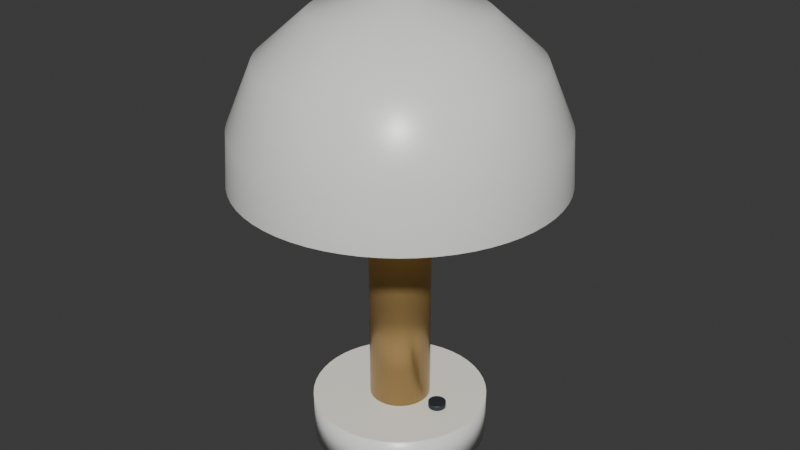 # Source: apartment-lamp-opal.blend  (saved by Blender 5.2.44; exported with 4.5.12 LTS)
import bpy
from mathutils import Matrix  # noqa: F401  (used for matrix-valued properties, if any)

bpy.ops.wm.read_factory_settings(use_empty=True)
scene = bpy.context.scene
scene.name = 'Scene'

# ---- collections
col_collection = bpy.data.collections.new('Collection'); scene.collection.children.link(col_collection)

# ---- materials (node trees are filled in below, after node groups)
mat_porcelain_white = bpy.data.materials.new('porcelain-white')
mat_porcelain_white.diffuse_color = (0.87, 0.88, 0.85, 1.0)
mat_champagne_brass = bpy.data.materials.new('champagne-brass')
mat_champagne_brass.diffuse_color = (0.55, 0.36, 0.14, 1.0)
mat_warm_light = bpy.data.materials.new('warm-light')
mat_warm_light.diffuse_color = (0.98, 0.75, 0.4, 1.0)
mat_graphite_metal = bpy.data.materials.new('graphite-metal')
mat_graphite_metal.diffuse_color = (0.025, 0.034, 0.045, 1.0)

# ---- material node trees
mat_porcelain_white.use_nodes = True; mat_porcelain_white.node_tree.nodes.clear()
_N = mat_porcelain_white.node_tree.nodes; _L = mat_porcelain_white.node_tree.links
n0 = _N.new('ShaderNodeBsdfPrincipled'); n0.name = 'Principled BSDF'; n0.location = (-200, 100)
n0.inputs[0].default_value = (0.87, 0.88, 0.85, 1.0)
n0.inputs[2].default_value = 0.32
n0.inputs[10].default_value = 0.005
n1 = _N.new('ShaderNodeOutputMaterial'); n1.name = 'Material Output'; n1.location = (200, 100)
_L.new(n0.outputs[0], n1.inputs[0])
n1.is_active_output = True
mat_champagne_brass.use_nodes = True; mat_champagne_brass.node_tree.nodes.clear()
_N = mat_champagne_brass.node_tree.nodes; _L = mat_champagne_brass.node_tree.links
n0 = _N.new('ShaderNodeBsdfPrincipled'); n0.name = 'Principled BSDF'; n0.location = (-200, 100)
n0.inputs[0].default_value = (0.55, 0.36, 0.14, 1.0)
n0.inputs[1].default_value = 0.7
n0.inputs[2].default_value = 0.38
n0.inputs[10].default_value = 0.005
n1 = _N.new('ShaderNodeOutputMaterial'); n1.name = 'Material Output'; n1.location = (200, 100)
_L.new(n0.outputs[0], n1.inputs[0])
n1.is_active_output = True
mat_warm_light.use_nodes = True; mat_warm_light.node_tree.nodes.clear()
_N = mat_warm_light.node_tree.nodes; _L = mat_warm_light.node_tree.links
n0 = _N.new('ShaderNodeBsdfPrincipled'); n0.name = 'Principled BSDF'; n0.location = (-200, 100)
n0.inputs[0].default_value = (0.98, 0.75, 0.4, 1.0)
n0.inputs[2].default_value = 0.4
n0.inputs[10].default_value = 0.005
n0.inputs[27].default_value = (0.98, 0.75, 0.4, 1.0)
n0.inputs[28].default_value = 0.7
n1 = _N.new('ShaderNodeOutputMaterial'); n1.name = 'Material Output'; n1.location = (200, 100)
_L.new(n0.outputs[0], n1.inputs[0])
n1.is_active_output = True
mat_graphite_metal.use_nodes = True; mat_graphite_metal.node_tree.nodes.clear()
_N = mat_graphite_metal.node_tree.nodes; _L = mat_graphite_metal.node_tree.links
n0 = _N.new('ShaderNodeBsdfPrincipled'); n0.name = 'Principled BSDF'; n0.location = (-200, 100)
n0.inputs[0].default_value = (0.025, 0.034, 0.045, 1.0)
n0.inputs[1].default_value = 0.3
n0.inputs[2].default_value = 0.55
n0.inputs[10].default_value = 0.005
n1 = _N.new('ShaderNodeOutputMaterial'); n1.name = 'Material Output'; n1.location = (200, 100)
_L.new(n0.outputs[0], n1.inputs[0])
n1.is_active_output = True

# ---- world
world_world = bpy.data.worlds.new('World'); scene.world = world_world
world_world.use_nodes = True; world_world.node_tree.nodes.clear()
_N = world_world.node_tree.nodes; _L = world_world.node_tree.links
n0 = _N.new('ShaderNodeOutputWorld'); n0.name = 'World Output'; n0.location = (200, 100)
n1 = _N.new('ShaderNodeBackground'); n1.name = 'Background'; n1.location = (-200, 100)
n1.inputs[0].default_value = (0.05088, 0.05088, 0.05088, 1.0)
_L.new(n1.outputs[0], n0.inputs[0])
n0.is_active_output = True
world_world.color = (0.05088, 0.05088, 0.05088)
world_world.sun_shadow_jitter_overblur = 0.0

# ---- meshes
me_cone = bpy.data.meshes.new('Cone')
me_cone.from_pydata([(0.0, 0.0495, 0.0), (0.0, 0.0495, 0.02449), (0.006461, 0.04908, 0.0), (0.006461, 0.04908, 0.02449), (0.01281, 0.04781, 0.0), (0.01281, 0.04781, 0.02449), (0.01894, 0.04573, 0.0), (0.01894, 0.04573, 0.02449), (0.02475, 0.04287, 0.0), (0.02475, 0.04287, 0.02449), (0.03013, 0.03927, 0.0), (0.03013, 0.03927, 0.02449), (0.035, 0.035, 0.0), (0.035, 0.035, 0.02449), (0.03927, 0.03013, 0.0), (0.03927, 0.03013, 0.02449), (0.04287, 0.02475, 0.0), (0.04287, 0.02475, 0.02449), (0.04573, 0.01894, 0.0), (0.04573, 0.01894, 0.02449), (0.04781, 0.01281, 0.0), (0.04781, 0.01281, 0.02449), (0.04908, 0.006461, 0.0), (0.04908, 0.006461, 0.02449), (0.0495, 0.0, 0.0), (0.0495, 0.0, 0.02449), (0.04908, -0.006461, 0.0), (0.04908, -0.006461, 0.02449), (0.04781, -0.01281, 0.0), (0.04781, -0.01281, 0.02449), (0.04573, -0.01894, 0.0), (0.04573, -0.01894, 0.02449), (0.04287, -0.02475, 0.0), (0.04287, -0.02475, 0.02449), (0.03927, -0.03013, 0.0), (0.03927, -0.03013, 0.02449), (0.035, -0.035, 0.0), (0.035, -0.035, 0.02449), (0.03013, -0.03927, 0.0), (0.03013, -0.03927, 0.02449), (0.02475, -0.04287, 0.0), (0.02475, -0.04287, 0.02449), (0.01894, -0.04573, 0.0), (0.01894, -0.04573, 0.02449), (0.01281, -0.04781, 0.0), (0.01281, -0.04781, 0.02449), (0.006461, -0.04908, 0.0), (0.006461, -0.04908, 0.02449), (0.0, -0.0495, 0.0), (0.0, -0.0495, 0.02449), (-0.006461, -0.04908, 0.0), (-0.006461, -0.04908, 0.02449), (-0.01281, -0.04781, 0.0), (-0.01281, -0.04781, 0.02449), (-0.01894, -0.04573, 0.0), (-0.01894, -0.04573, 0.02449), (-0.02475, -0.04287, 0.0), (-0.02475, -0.04287, 0.02449), (-0.03013, -0.03927, 0.0), (-0.03013, -0.03927, 0.02449), (-0.035, -0.035, 0.0), (-0.035, -0.035, 0.02449), (-0.03927, -0.03013, 0.0), (-0.03927, -0.03013, 0.02449), (-0.04287, -0.02475, 0.0), (-0.04287, -0.02475, 0.02449), (-0.04573, -0.01894, 0.0), (-0.04573, -0.01894, 0.02449), (-0.04781, -0.01281, 0.0), (-0.04781, -0.01281, 0.02449), (-0.04908, -0.006461, 0.0), (-0.04908, -0.006461, 0.02449), (-0.0495, 0.0, 0.0), (-0.0495, 0.0, 0.02449), (-0.04908, 0.006461, 0.0), (-0.04908, 0.006461, 0.02449), (-0.04781, 0.01281, 0.0), (-0.04781, 0.01281, 0.02449), (-0.04573, 0.01894, 0.0), (-0.04573, 0.01894, 0.02449), (-0.04287, 0.02475, 0.0), (-0.04287, 0.02475, 0.02449), (-0.03927, 0.03013, 0.0), (-0.03927, 0.03013, 0.02449), (-0.035, 0.035, 0.0), (-0.035, 0.035, 0.02449), (-0.03013, 0.03927, 0.0), (-0.03013, 0.03927, 0.02449), (-0.02475, 0.04287, 0.0), (-0.02475, 0.04287, 0.02449), (-0.01894, 0.04573, 0.0), (-0.01894, 0.04573, 0.02449), (-0.01281, 0.04781, 0.0), (-0.01281, 0.04781, 0.02449), (-0.006461, 0.04908, 0.0), (-0.006461, 0.04908, 0.02449)], [], [(0, 1, 3, 2), (2, 3, 5, 4), (4, 5, 7, 6), (6, 7, 9, 8), (8, 9, 11, 10), (10, 11, 13, 12), (12, 13, 15, 14), (14, 15, 17, 16), (16, 17, 19, 18), (18, 19, 21, 20), (20, 21, 23, 22), (22, 23, 25, 24), (24, 25, 27, 26), (26, 27, 29, 28), (28, 29, 31, 30), (30, 31, 33, 32), (32, 33, 35, 34), (34, 35, 37, 36), (36, 37, 39, 38), (38, 39, 41, 40), (40, 41, 43, 42), (42, 43, 45, 44), (44, 45, 47, 46), (46, 47, 49, 48), (48, 49, 51, 50), (50, 51, 53, 52), (52, 53, 55, 54), (54, 55, 57, 56), (56, 57, 59, 58), (58, 59, 61, 60), (60, 61, 63, 62), (62, 63, 65, 64), (64, 65, 67, 66), (66, 67, 69, 68), (68, 69, 71, 70), (70, 71, 73, 72), (72, 73, 75, 74), (74, 75, 77, 76), (76, 77, 79, 78), (78, 79, 81, 80), (80, 81, 83, 82), (82, 83, 85, 84), (84, 85, 87, 86), (86, 87, 89, 88), (88, 89, 91, 90), (90, 91, 93, 92), (3, 1, 95, 93, 91, 89, 87, 85, 83, 81, 79, 77, 75, 73, 71, 69, 67, 65, 63, 61, 59, 57, 55, 53, 51, 49, 47, 45, 43, 41, 39, 37, 35, 33, 31, 29, 27, 25, 23, 21, 19, 17, 15, 13, 11, 9, 7, 5), (92, 93, 95, 94), (94, 95, 1, 0), (0, 2, 4, 6, 8, 10, 12, 14, 16, 18, 20, 22, 24, 26, 28, 30, 32, 34, 36, 38, 40, 42, 44, 46, 48, 50, 52, 54, 56, 58, 60, 62, 64, 66, 68, 70, 72, 74, 76, 78, 80, 82, 84, 86, 88, 90, 92, 94)])
me_cone.polygons.foreach_set('use_smooth', [1, 1, 1, 1, 1, 1, 1, 1, 1, 1, 1, 1, 1, 1, 1, 1, 1, 1, 1, 1, 1, 1, 1, 1, 1, 1, 1, 1, 1, 1, 1, 1, 1, 1, 1, 1, 1, 1, 1, 1, 1, 1, 1, 1, 1, 1, 0, 1, 1, 0])
_uv = me_cone.uv_layers.new(name='UVMap')
_uv.uv.foreach_set('vector', [1.0, 0.5, 1.0, 1.0, 0.9792, 1.0, 0.9792, 0.5, 0.9792, 0.5, 0.9792, 1.0, 0.9583, 1.0, 0.9583, 0.5, 0.9583, 0.5, 0.9583, 1.0, 0.9375, 1.0, 0.9375, 0.5, 0.9375, 0.5, 0.9375, 1.0, 0.9167, 1.0, 0.9167, 0.5, 0.9167, 0.5, 0.9167, 1.0, 0.8958, 1.0, 0.8958, 0.5, 0.8958, 0.5, 0.8958, 1.0, 0.875, 1.0, 0.875, 0.5, 0.875, 0.5, 0.875, 1.0, 0.8542, 1.0, 0.8542, 0.5, 0.8542, 0.5, 0.8542, 1.0, 0.8333, 1.0, 0.8333, 0.5, 0.8333, 0.5, 0.8333, 1.0, 0.8125, 1.0, 0.8125, 0.5, 0.8125, 0.5, 0.8125, 1.0, 0.7917, 1.0, 0.7917, 0.5, 0.7917, 0.5, 0.7917, 1.0, 0.7708, 1.0, 0.7708, 0.5, 0.7708, 0.5, 0.7708, 1.0, 0.75, 1.0, 0.75, 0.5, 0.75, 0.5, 0.75, 1.0, 0.7292, 1.0, 0.7292, 0.5, 0.7292, 0.5, 0.7292, 1.0, 0.7083, 1.0, 0.7083, 0.5, 0.7083, 0.5, 0.7083, 1.0, 0.6875, 1.0, 0.6875, 0.5, 0.6875, 0.5, 0.6875, 1.0, 0.6667, 1.0, 0.6667, 0.5, 0.6667, 0.5, 0.6667, 1.0, 0.6458, 1.0, 0.6458, 0.5, 0.6458, 0.5, 0.6458, 1.0, 0.625, 1.0, 0.625, 0.5, 0.625, 0.5, 0.625, 1.0, 0.6042, 1.0, 0.6042, 0.5, 0.6042, 0.5, 0.6042, 1.0, 0.5833, 1.0, 0.5833, 0.5, 0.5833, 0.5, 0.5833, 1.0, 0.5625, 1.0, 0.5625, 0.5, 0.5625, 0.5, 0.5625, 1.0, 0.5417, 1.0, 0.5417, 0.5, 0.5417, 0.5, 0.5417, 1.0, 0.5208, 1.0, 0.5208, 0.5, 0.5208, 0.5, 0.5208, 1.0, 0.5, 1.0, 0.5, 0.5, 0.5, 0.5, 0.5, 1.0, 0.4792, 1.0, 0.4792, 0.5, 0.4792, 0.5, 0.4792, 1.0, 0.4583, 1.0, 0.4583, 0.5, 0.4583, 0.5, 0.4583, 1.0, 0.4375, 1.0, 0.4375, 0.5, 0.4375, 0.5, 0.4375, 1.0, 0.4167, 1.0, 0.4167, 0.5, 0.4167, 0.5, 0.4167, 1.0, 0.3958, 1.0, 0.3958, 0.5, 0.3958, 0.5, 0.3958, 1.0, 0.375, 1.0, 0.375, 0.5, 0.375, 0.5, 0.375, 1.0, 0.3542, 1.0, 0.3542, 0.5, 0.3542, 0.5, 0.3542, 1.0, 0.3333, 1.0, 0.3333, 0.5, 0.3333, 0.5, 0.3333, 1.0, 0.3125, 1.0, 0.3125, 0.5, 0.3125, 0.5, 0.3125, 1.0, 0.2917, 1.0, 0.2917, 0.5, 0.2917, 0.5, 0.2917, 1.0, 0.2708, 1.0, 0.2708, 0.5, 0.2708, 0.5, 0.2708, 1.0, 0.25, 1.0, 0.25, 0.5, 0.25, 0.5, 0.25, 1.0, 0.2292, 1.0, 0.2292, 0.5, 0.2292, 0.5, 0.2292, 1.0, 0.2083, 1.0, 0.2083, 0.5, 0.2083, 0.5, 0.2083, 1.0, 0.1875, 1.0, 0.1875, 0.5, 0.1875, 0.5, 0.1875, 1.0, 0.1667, 1.0, 0.1667, 0.5, 0.1667, 0.5, 0.1667, 1.0, 0.1458, 1.0, 0.1458, 0.5, 0.1458, 0.5, 0.1458, 1.0, 0.125, 1.0, 0.125, 0.5, 0.125, 0.5, 0.125, 1.0, 0.1042, 1.0, 0.1042, 0.5, 0.1042, 0.5, 0.1042, 1.0, 0.08333, 1.0, 0.08333, 0.5, 0.08333, 0.5, 0.08333, 1.0, 0.0625, 1.0, 0.0625, 0.5, 0.0625, 0.5, 0.0625, 1.0, 0.04167, 1.0, 0.04167, 0.5, 0.2813, 0.4879, 0.25, 0.49, 0.2187, 0.4879, 0.1879, 0.4818, 0.1582, 0.4717, 0.13, 0.4578, 0.1039, 0.4404, 0.08029, 0.4197, 0.0596, 0.3961, 0.04215, 0.37, 0.02827, 0.3418, 0.01818, 0.3121, 0.01205, 0.2813, 0.01, 0.25, 0.01205, 0.2187, 0.01818, 0.1879, 0.02827, 0.1582, 0.04215, 0.13, 0.0596, 0.1039, 0.08029, 0.08029, 0.1039, 0.0596, 0.13, 0.04215, 0.1582, 0.02827, 0.1879, 0.01818, 0.2187, 0.01205, 0.25, 0.01, 0.2813, 0.01205, 0.3121, 0.01818, 0.3418, 0.02827, 0.37, 0.04215, 0.3961, 0.0596, 0.4197, 0.08029, 0.4404, 0.1039, 0.4578, 0.13, 0.4717, 0.1582, 0.4818, 0.1879, 0.4879, 0.2187, 0.49, 0.25, 0.4879, 0.2813, 0.4818, 0.3121, 0.4717, 0.3418, 0.4578, 0.37, 0.4404, 0.3961, 0.4197, 0.4197, 0.3961, 0.4404, 0.37, 0.4578, 0.3418, 0.4717, 0.3121, 0.4818, 0.04167, 0.5, 0.04167, 1.0, 0.02083, 1.0, 0.02083, 0.5, 0.02083, 0.5, 0.02083, 1.0, 3.763e-07, 1.0, 3.763e-07, 0.5, 0.75, 0.49, 0.7813, 0.4879, 0.8121, 0.4818, 0.8418, 0.4717, 0.87, 0.4578, 0.8961, 0.4404, 0.9197, 0.4197, 0.9404, 0.3961, 0.9578, 0.37, 0.9717, 0.3418, 0.9818, 0.3121, 0.9879, 0.2813, 0.99, 0.25, 0.9879, 0.2187, 0.9818, 0.1879, 0.9717, 0.1582, 0.9578, 0.13, 0.9404, 0.1039, 0.9197, 0.08029, 0.8961, 0.0596, 0.87, 0.04215, 0.8418, 0.02827, 0.8121, 0.01818, 0.7813, 0.01205, 0.75, 0.01, 0.7187, 0.01205, 0.6879, 0.01818, 0.6582, 0.02827, 0.63, 0.04215, 0.6039, 0.0596, 0.5803, 0.08029, 0.5596, 0.1039, 0.5422, 0.13, 0.5283, 0.1582, 0.5182, 0.1879, 0.5121, 0.2187, 0.51, 0.25, 0.5121, 0.2813, 0.5182, 0.3121, 0.5283, 0.3418, 0.5422, 0.37, 0.5596, 0.3961, 0.5803, 0.4197, 0.6039, 0.4404, 0.63, 0.4578, 0.6582, 0.4717, 0.6879, 0.4818, 0.7187, 0.4879])
me_cone.materials.append(mat_porcelain_white)
me_cone.update()
me_cone_001 = bpy.data.meshes.new('Cone.001')
me_cone_001.from_pydata([(0.0, 0.0171, 0.01061), (0.0, 0.0171, 0.1751), (0.003336, 0.01677, 0.01061), (0.003336, 0.01677, 0.1751), (0.006544, 0.0158, 0.01061), (0.006544, 0.0158, 0.1751), (0.0095, 0.01422, 0.01061), (0.0095, 0.01422, 0.1751), (0.01209, 0.01209, 0.01061), (0.01209, 0.01209, 0.1751), (0.01422, 0.0095, 0.01061), (0.01422, 0.0095, 0.1751), (0.0158, 0.006544, 0.01061), (0.0158, 0.006544, 0.1751), (0.01677, 0.003336, 0.01061), (0.01677, 0.003336, 0.1751), (0.0171, 0.0, 0.01061), (0.0171, 0.0, 0.1751), (0.01677, -0.003336, 0.01061), (0.01677, -0.003336, 0.1751), (0.0158, -0.006544, 0.01061), (0.0158, -0.006544, 0.1751), (0.01422, -0.0095, 0.01061), (0.01422, -0.0095, 0.1751), (0.01209, -0.01209, 0.01061), (0.01209, -0.01209, 0.1751), (0.0095, -0.01422, 0.01061), (0.0095, -0.01422, 0.1751), (0.006544, -0.0158, 0.01061), (0.006544, -0.0158, 0.1751), (0.003336, -0.01677, 0.01061), (0.003336, -0.01677, 0.1751), (0.0, -0.0171, 0.01061), (0.0, -0.0171, 0.1751), (-0.003336, -0.01677, 0.01061), (-0.003336, -0.01677, 0.1751), (-0.006544, -0.0158, 0.01061), (-0.006544, -0.0158, 0.1751), (-0.0095, -0.01422, 0.01061), (-0.0095, -0.01422, 0.1751), (-0.01209, -0.01209, 0.01061), (-0.01209, -0.01209, 0.1751), (-0.01422, -0.0095, 0.01061), (-0.01422, -0.0095, 0.1751), (-0.0158, -0.006544, 0.01061), (-0.0158, -0.006544, 0.1751), (-0.01677, -0.003336, 0.01061), (-0.01677, -0.003336, 0.1751), (-0.0171, 0.0, 0.01061), (-0.0171, 0.0, 0.1751), (-0.01677, 0.003336, 0.01061), (-0.01677, 0.003336, 0.1751), (-0.0158, 0.006544, 0.01061), (-0.0158, 0.006544, 0.1751), (-0.01422, 0.0095, 0.01061), (-0.01422, 0.0095, 0.1751), (-0.01209, 0.01209, 0.01061), (-0.01209, 0.01209, 0.1751), (-0.0095, 0.01422, 0.01061), (-0.0095, 0.01422, 0.1751), (-0.006544, 0.0158, 0.01061), (-0.006544, 0.0158, 0.1751), (-0.003336, 0.01677, 0.01061), (-0.003336, 0.01677, 0.1751)], [], [(0, 1, 3, 2), (2, 3, 5, 4), (4, 5, 7, 6), (6, 7, 9, 8), (8, 9, 11, 10), (10, 11, 13, 12), (12, 13, 15, 14), (14, 15, 17, 16), (16, 17, 19, 18), (18, 19, 21, 20), (20, 21, 23, 22), (22, 23, 25, 24), (24, 25, 27, 26), (26, 27, 29, 28), (28, 29, 31, 30), (30, 31, 33, 32), (32, 33, 35, 34), (34, 35, 37, 36), (36, 37, 39, 38), (38, 39, 41, 40), (40, 41, 43, 42), (42, 43, 45, 44), (44, 45, 47, 46), (46, 47, 49, 48), (48, 49, 51, 50), (50, 51, 53, 52), (52, 53, 55, 54), (54, 55, 57, 56), (56, 57, 59, 58), (58, 59, 61, 60), (3, 1, 63, 61, 59, 57, 55, 53, 51, 49, 47, 45, 43, 41, 39, 37, 35, 33, 31, 29, 27, 25, 23, 21, 19, 17, 15, 13, 11, 9, 7, 5), (60, 61, 63, 62), (62, 63, 1, 0), (0, 2, 4, 6, 8, 10, 12, 14, 16, 18, 20, 22, 24, 26, 28, 30, 32, 34, 36, 38, 40, 42, 44, 46, 48, 50, 52, 54, 56, 58, 60, 62)])
me_cone_001.polygons.foreach_set('use_smooth', [1, 1, 1, 1, 1, 1, 1, 1, 1, 1, 1, 1, 1, 1, 1, 1, 1, 1, 1, 1, 1, 1, 1, 1, 1, 1, 1, 1, 1, 1, 0, 1, 1, 0])
_uv = me_cone_001.uv_layers.new(name='UVMap')
_uv.uv.foreach_set('vector', [1.0, 0.5, 1.0, 1.0, 0.9688, 1.0, 0.9688, 0.5, 0.9688, 0.5, 0.9688, 1.0, 0.9375, 1.0, 0.9375, 0.5, 0.9375, 0.5, 0.9375, 1.0, 0.9062, 1.0, 0.9062, 0.5, 0.9062, 0.5, 0.9062, 1.0, 0.875, 1.0, 0.875, 0.5, 0.875, 0.5, 0.875, 1.0, 0.8438, 1.0, 0.8438, 0.5, 0.8438, 0.5, 0.8438, 1.0, 0.8125, 1.0, 0.8125, 0.5, 0.8125, 0.5, 0.8125, 1.0, 0.7812, 1.0, 0.7812, 0.5, 0.7812, 0.5, 0.7812, 1.0, 0.75, 1.0, 0.75, 0.5, 0.75, 0.5, 0.75, 1.0, 0.7188, 1.0, 0.7188, 0.5, 0.7188, 0.5, 0.7188, 1.0, 0.6875, 1.0, 0.6875, 0.5, 0.6875, 0.5, 0.6875, 1.0, 0.6562, 1.0, 0.6562, 0.5, 0.6562, 0.5, 0.6562, 1.0, 0.625, 1.0, 0.625, 0.5, 0.625, 0.5, 0.625, 1.0, 0.5938, 1.0, 0.5938, 0.5, 0.5938, 0.5, 0.5938, 1.0, 0.5625, 1.0, 0.5625, 0.5, 0.5625, 0.5, 0.5625, 1.0, 0.5312, 1.0, 0.5312, 0.5, 0.5312, 0.5, 0.5312, 1.0, 0.5, 1.0, 0.5, 0.5, 0.5, 0.5, 0.5, 1.0, 0.4688, 1.0, 0.4688, 0.5, 0.4688, 0.5, 0.4688, 1.0, 0.4375, 1.0, 0.4375, 0.5, 0.4375, 0.5, 0.4375, 1.0, 0.4062, 1.0, 0.4062, 0.5, 0.4062, 0.5, 0.4062, 1.0, 0.375, 1.0, 0.375, 0.5, 0.375, 0.5, 0.375, 1.0, 0.3438, 1.0, 0.3438, 0.5, 0.3438, 0.5, 0.3438, 1.0, 0.3125, 1.0, 0.3125, 0.5, 0.3125, 0.5, 0.3125, 1.0, 0.2812, 1.0, 0.2812, 0.5, 0.2812, 0.5, 0.2812, 1.0, 0.25, 1.0, 0.25, 0.5, 0.25, 0.5, 0.25, 1.0, 0.2188, 1.0, 0.2188, 0.5, 0.2188, 0.5, 0.2188, 1.0, 0.1875, 1.0, 0.1875, 0.5, 0.1875, 0.5, 0.1875, 1.0, 0.1562, 1.0, 0.1562, 0.5, 0.1562, 0.5, 0.1562, 1.0, 0.125, 1.0, 0.125, 0.5, 0.125, 0.5, 0.125, 1.0, 0.09375, 1.0, 0.09375, 0.5, 0.09375, 0.5, 0.09375, 1.0, 0.0625, 1.0, 0.0625, 0.5, 0.2968, 0.4854, 0.25, 0.49, 0.2032, 0.4854, 0.1582, 0.4717, 0.1167, 0.4496, 0.08029, 0.4197, 0.05045, 0.3833, 0.02827, 0.3418, 0.01461, 0.2968, 0.01, 0.25, 0.01461, 0.2032, 0.02827, 0.1582, 0.05045, 0.1167, 0.08029, 0.08029, 0.1167, 0.05045, 0.1582, 0.02827, 0.2032, 0.01461, 0.25, 0.01, 0.2968, 0.01461, 0.3418, 0.02827, 0.3833, 0.05045, 0.4197, 0.08029, 0.4496, 0.1167, 0.4717, 0.1582, 0.4854, 0.2032, 0.49, 0.25, 0.4854, 0.2968, 0.4717, 0.3418, 0.4496, 0.3833, 0.4197, 0.4197, 0.3833, 0.4496, 0.3418, 0.4717, 0.0625, 0.5, 0.0625, 1.0, 0.03125, 1.0, 0.03125, 0.5, 0.03125, 0.5, 0.03125, 1.0, 0.0, 1.0, 0.0, 0.5, 0.75, 0.49, 0.7968, 0.4854, 0.8418, 0.4717, 0.8833, 0.4496, 0.9197, 0.4197, 0.9496, 0.3833, 0.9717, 0.3418, 0.9854, 0.2968, 0.99, 0.25, 0.9854, 0.2032, 0.9717, 0.1582, 0.9496, 0.1167, 0.9197, 0.08029, 0.8833, 0.05045, 0.8418, 0.02827, 0.7968, 0.01461, 0.75, 0.01, 0.7032, 0.01461, 0.6582, 0.02827, 0.6167, 0.05045, 0.5803, 0.08029, 0.5504, 0.1167, 0.5283, 0.1582, 0.5146, 0.2032, 0.51, 0.25, 0.5146, 0.2968, 0.5283, 0.3418, 0.5504, 0.3833, 0.5803, 0.4197, 0.6167, 0.4496, 0.6582, 0.4717, 0.7032, 0.4854])
me_cone_001.materials.append(mat_champagne_brass)
me_cone_001.update()
me_opal_glass_dome = bpy.data.meshes.new('opal glass dome')
me_opal_glass_dome.from_pydata([(0.09, 0.0, 0.1592), (0.08957, 0.008822, 0.1592), (0.08827, 0.01756, 0.1592), (0.08612, 0.02613, 0.1592), (0.08315, 0.03444, 0.1592), (0.07937, 0.04243, 0.1592), (0.07483, 0.05, 0.1592), (0.06957, 0.0571, 0.1592), (0.06364, 0.06364, 0.1592), (0.0571, 0.06957, 0.1592), (0.05, 0.07483, 0.1592), (0.04243, 0.07937, 0.1592), (0.03444, 0.08315, 0.1592), (0.02613, 0.08612, 0.1592), (0.01756, 0.08827, 0.1592), (0.008822, 0.08957, 0.1592), (5.511e-18, 0.09, 0.1592), (-0.008822, 0.08957, 0.1592), (-0.01756, 0.08827, 0.1592), (-0.02613, 0.08612, 0.1592), (-0.03444, 0.08315, 0.1592), (-0.04243, 0.07937, 0.1592), (-0.05, 0.07483, 0.1592), (-0.0571, 0.06957, 0.1592), (-0.06364, 0.06364, 0.1592), (-0.06957, 0.0571, 0.1592), (-0.07483, 0.05, 0.1592), (-0.07937, 0.04243, 0.1592), (-0.08315, 0.03444, 0.1592), (-0.08612, 0.02613, 0.1592), (-0.08827, 0.01756, 0.1592), (-0.08957, 0.008822, 0.1592), (-0.09, 1.102e-17, 0.1592), (-0.08957, -0.008822, 0.1592), (-0.08827, -0.01756, 0.1592), (-0.08612, -0.02613, 0.1592), (-0.08315, -0.03444, 0.1592), (-0.07937, -0.04243, 0.1592), (-0.07483, -0.05, 0.1592), (-0.06957, -0.0571, 0.1592), (-0.06364, -0.06364, 0.1592), (-0.0571, -0.06957, 0.1592), (-0.05, -0.07483, 0.1592), (-0.04243, -0.07937, 0.1592), (-0.03444, -0.08315, 0.1592), (-0.02613, -0.08612, 0.1592), (-0.01756, -0.08827, 0.1592), (-0.008822, -0.08957, 0.1592), (-1.653e-17, -0.09, 0.1592), (0.008822, -0.08957, 0.1592), (0.01756, -0.08827, 0.1592), (0.02613, -0.08612, 0.1592), (0.03444, -0.08315, 0.1592), (0.04243, -0.07937, 0.1592), (0.05, -0.07483, 0.1592), (0.0571, -0.06957, 0.1592), (0.06364, -0.06364, 0.1592), (0.06957, -0.0571, 0.1592), (0.07483, -0.05, 0.1592), (0.07937, -0.04243, 0.1592), (0.08315, -0.03444, 0.1592), (0.08612, -0.02613, 0.1592), (0.08827, -0.01756, 0.1592), (0.08957, -0.008822, 0.1592), (0.0882, 0.0, 0.1884), (0.08778, 0.008645, 0.1884), (0.08651, 0.01721, 0.1884), (0.0844, 0.0256, 0.1884), (0.08149, 0.03375, 0.1884), (0.07779, 0.04158, 0.1884), (0.07334, 0.049, 0.1884), (0.06818, 0.05595, 0.1884), (0.06237, 0.06237, 0.1884), (0.05595, 0.06818, 0.1884), (0.049, 0.07334, 0.1884), (0.04158, 0.07779, 0.1884), (0.03375, 0.08149, 0.1884), (0.0256, 0.0844, 0.1884), (0.01721, 0.08651, 0.1884), (0.008645, 0.08778, 0.1884), (5.401e-18, 0.0882, 0.1884), (-0.008645, 0.08778, 0.1884), (-0.01721, 0.08651, 0.1884), (-0.0256, 0.0844, 0.1884), (-0.03375, 0.08149, 0.1884), (-0.04158, 0.07779, 0.1884), (-0.049, 0.07334, 0.1884), (-0.05595, 0.06818, 0.1884), (-0.06237, 0.06237, 0.1884), (-0.06818, 0.05595, 0.1884), (-0.07334, 0.049, 0.1884), (-0.07779, 0.04158, 0.1884), (-0.08149, 0.03375, 0.1884), (-0.0844, 0.0256, 0.1884), (-0.08651, 0.01721, 0.1884), (-0.08778, 0.008645, 0.1884), (-0.0882, 1.08e-17, 0.1884), (-0.08778, -0.008645, 0.1884), (-0.08651, -0.01721, 0.1884), (-0.0844, -0.0256, 0.1884), (-0.08149, -0.03375, 0.1884), (-0.07779, -0.04158, 0.1884), (-0.07334, -0.049, 0.1884), (-0.06818, -0.05595, 0.1884), (-0.06237, -0.06237, 0.1884), (-0.05595, -0.06818, 0.1884), (-0.049, -0.07334, 0.1884), (-0.04158, -0.07779, 0.1884), (-0.03375, -0.08149, 0.1884), (-0.0256, -0.0844, 0.1884), (-0.01721, -0.08651, 0.1884), (-0.008645, -0.08778, 0.1884), (-1.62e-17, -0.0882, 0.1884), (0.008645, -0.08778, 0.1884), (0.01721, -0.08651, 0.1884), (0.0256, -0.0844, 0.1884), (0.03375, -0.08149, 0.1884), (0.04158, -0.07779, 0.1884), (0.049, -0.07334, 0.1884), (0.05595, -0.06818, 0.1884), (0.06237, -0.06237, 0.1884), (0.06818, -0.05595, 0.1884), (0.07334, -0.049, 0.1884), (0.07779, -0.04158, 0.1884), (0.08149, -0.03375, 0.1884), (0.0844, -0.0256, 0.1884), (0.08651, -0.01721, 0.1884), (0.08778, -0.008645, 0.1884), (0.0738, 0.0, 0.2229), (0.07344, 0.007234, 0.2229), (0.07238, 0.0144, 0.2229), (0.07062, 0.02142, 0.2229), (0.06818, 0.02824, 0.2229), (0.06509, 0.03479, 0.2229), (0.06136, 0.041, 0.2229), (0.05705, 0.04682, 0.2229), (0.05218, 0.05218, 0.2229), (0.04682, 0.05705, 0.2229), (0.041, 0.06136, 0.2229), (0.03479, 0.06509, 0.2229), (0.02824, 0.06818, 0.2229), (0.02142, 0.07062, 0.2229), (0.0144, 0.07238, 0.2229), (0.007234, 0.07344, 0.2229), (4.519e-18, 0.0738, 0.2229), (-0.007234, 0.07344, 0.2229), (-0.0144, 0.07238, 0.2229), (-0.02142, 0.07062, 0.2229), (-0.02824, 0.06818, 0.2229), (-0.03479, 0.06509, 0.2229), (-0.041, 0.06136, 0.2229), (-0.04682, 0.05705, 0.2229), (-0.05218, 0.05218, 0.2229), (-0.05705, 0.04682, 0.2229), (-0.06136, 0.041, 0.2229), (-0.06509, 0.03479, 0.2229), (-0.06818, 0.02824, 0.2229), (-0.07062, 0.02142, 0.2229), (-0.07238, 0.0144, 0.2229), (-0.07344, 0.007234, 0.2229), (-0.0738, 9.038e-18, 0.2229), (-0.07344, -0.007234, 0.2229), (-0.07238, -0.0144, 0.2229), (-0.07062, -0.02142, 0.2229), (-0.06818, -0.02824, 0.2229), (-0.06509, -0.03479, 0.2229), (-0.06136, -0.041, 0.2229), (-0.05705, -0.04682, 0.2229), (-0.05218, -0.05218, 0.2229), (-0.04682, -0.05705, 0.2229), (-0.041, -0.06136, 0.2229), (-0.03479, -0.06509, 0.2229), (-0.02824, -0.06818, 0.2229), (-0.02142, -0.07062, 0.2229), (-0.0144, -0.07238, 0.2229), (-0.007234, -0.07344, 0.2229), (-1.356e-17, -0.0738, 0.2229), (0.007234, -0.07344, 0.2229), (0.0144, -0.07238, 0.2229), (0.02142, -0.07062, 0.2229), (0.02824, -0.06818, 0.2229), (0.03479, -0.06509, 0.2229), (0.041, -0.06136, 0.2229), (0.04682, -0.05705, 0.2229), (0.05218, -0.05218, 0.2229), (0.05705, -0.04682, 0.2229), (0.06136, -0.041, 0.2229), (0.06509, -0.03479, 0.2229), (0.06818, -0.02824, 0.2229), (0.07062, -0.02142, 0.2229), (0.07238, -0.0144, 0.2229), (0.07344, -0.007234, 0.2229), (0.0468, 0.0, 0.2467), (0.04657, 0.004587, 0.2467), (0.0459, 0.00913, 0.2467), (0.04478, 0.01359, 0.2467), (0.04324, 0.01791, 0.2467), (0.04127, 0.02206, 0.2467), (0.03891, 0.026, 0.2467), (0.03618, 0.02969, 0.2467), (0.03309, 0.03309, 0.2467), (0.02969, 0.03618, 0.2467), (0.026, 0.03891, 0.2467), (0.02206, 0.04127, 0.2467), (0.01791, 0.04324, 0.2467), (0.01359, 0.04478, 0.2467), (0.00913, 0.0459, 0.2467), (0.004587, 0.04657, 0.2467), (2.866e-18, 0.0468, 0.2467), (-0.004587, 0.04657, 0.2467), (-0.00913, 0.0459, 0.2467), (-0.01359, 0.04478, 0.2467), (-0.01791, 0.04324, 0.2467), (-0.02206, 0.04127, 0.2467), (-0.026, 0.03891, 0.2467), (-0.02969, 0.03618, 0.2467), (-0.03309, 0.03309, 0.2467), (-0.03618, 0.02969, 0.2467), (-0.03891, 0.026, 0.2467), (-0.04127, 0.02206, 0.2467), (-0.04324, 0.01791, 0.2467), (-0.04478, 0.01359, 0.2467), (-0.0459, 0.00913, 0.2467), (-0.04657, 0.004587, 0.2467), (-0.0468, 5.731e-18, 0.2467), (-0.04657, -0.004587, 0.2467), (-0.0459, -0.00913, 0.2467), (-0.04478, -0.01359, 0.2467), (-0.04324, -0.01791, 0.2467), (-0.04127, -0.02206, 0.2467), (-0.03891, -0.026, 0.2467), (-0.03618, -0.02969, 0.2467), (-0.03309, -0.03309, 0.2467), (-0.02969, -0.03618, 0.2467), (-0.026, -0.03891, 0.2467), (-0.02206, -0.04127, 0.2467), (-0.01791, -0.04324, 0.2467), (-0.01359, -0.04478, 0.2467), (-0.00913, -0.0459, 0.2467), (-0.004587, -0.04657, 0.2467), (-8.597e-18, -0.0468, 0.2467), (0.004587, -0.04657, 0.2467), (0.00913, -0.0459, 0.2467), (0.01359, -0.04478, 0.2467), (0.01791, -0.04324, 0.2467), (0.02206, -0.04127, 0.2467), (0.026, -0.03891, 0.2467), (0.02969, -0.03618, 0.2467), (0.03309, -0.03309, 0.2467), (0.03618, -0.02969, 0.2467), (0.03891, -0.026, 0.2467), (0.04127, -0.02206, 0.2467), (0.04324, -0.01791, 0.2467), (0.04478, -0.01359, 0.2467), (0.0459, -0.00913, 0.2467), (0.04657, -0.004587, 0.2467), (0.0108, 0.0, 0.2573), (0.01075, 0.001059, 0.2573), (0.01059, 0.002107, 0.2573), (0.01033, 0.003135, 0.2573), (0.009978, 0.004133, 0.2573), (0.009525, 0.005091, 0.2573), (0.00898, 0.006, 0.2573), (0.008349, 0.006851, 0.2573), (0.007637, 0.007637, 0.2573), (0.006851, 0.008349, 0.2573), (0.006, 0.00898, 0.2573), (0.005091, 0.009525, 0.2573), (0.004133, 0.009978, 0.2573), (0.003135, 0.01033, 0.2573), (0.002107, 0.01059, 0.2573), (0.001059, 0.01075, 0.2573), (6.613e-19, 0.0108, 0.2573), (-0.001059, 0.01075, 0.2573), (-0.002107, 0.01059, 0.2573), (-0.003135, 0.01033, 0.2573), (-0.004133, 0.009978, 0.2573), (-0.005091, 0.009525, 0.2573), (-0.006, 0.00898, 0.2573), (-0.006851, 0.008349, 0.2573), (-0.007637, 0.007637, 0.2573), (-0.008349, 0.006851, 0.2573), (-0.00898, 0.006, 0.2573), (-0.009525, 0.005091, 0.2573), (-0.009978, 0.004133, 0.2573), (-0.01033, 0.003135, 0.2573), (-0.01059, 0.002107, 0.2573), (-0.01075, 0.001059, 0.2573), (-0.0108, 1.323e-18, 0.2573), (-0.01075, -0.001059, 0.2573), (-0.01059, -0.002107, 0.2573), (-0.01033, -0.003135, 0.2573), (-0.009978, -0.004133, 0.2573), (-0.009525, -0.005091, 0.2573), (-0.00898, -0.006, 0.2573), (-0.008349, -0.006851, 0.2573), (-0.007637, -0.007637, 0.2573), (-0.006851, -0.008349, 0.2573), (-0.006, -0.00898, 0.2573), (-0.005091, -0.009525, 0.2573), (-0.004133, -0.009978, 0.2573), (-0.003135, -0.01033, 0.2573), (-0.002107, -0.01059, 0.2573), (-0.001059, -0.01075, 0.2573), (-1.984e-18, -0.0108, 0.2573), (0.001059, -0.01075, 0.2573), (0.002107, -0.01059, 0.2573), (0.003135, -0.01033, 0.2573), (0.004133, -0.009978, 0.2573), (0.005091, -0.009525, 0.2573), (0.006, -0.00898, 0.2573), (0.006851, -0.008349, 0.2573), (0.007637, -0.007637, 0.2573), (0.008349, -0.006851, 0.2573), (0.00898, -0.006, 0.2573), (0.009525, -0.005091, 0.2573), (0.009978, -0.004133, 0.2573), (0.01033, -0.003135, 0.2573), (0.01059, -0.002107, 0.2573), (0.01075, -0.001059, 0.2573), (0.0, 0.0, 0.26), (0.0, 0.0, 0.26), (0.0, 0.0, 0.26), (0.0, 0.0, 0.26), (0.0, 0.0, 0.26), (0.0, 0.0, 0.26), (0.0, 0.0, 0.26), (0.0, 0.0, 0.26), (0.0, 0.0, 0.26), (0.0, 0.0, 0.26), (0.0, 0.0, 0.26), (0.0, 0.0, 0.26), (0.0, 0.0, 0.26), (0.0, 0.0, 0.26), (0.0, 0.0, 0.26), (0.0, 0.0, 0.26), (0.0, 0.0, 0.26), (0.0, 0.0, 0.26), (0.0, 0.0, 0.26), (0.0, 0.0, 0.26), (0.0, 0.0, 0.26), (0.0, 0.0, 0.26), (0.0, 0.0, 0.26), (0.0, 0.0, 0.26), (0.0, 0.0, 0.26), (0.0, 0.0, 0.26), (0.0, 0.0, 0.26), (0.0, 0.0, 0.26), (0.0, 0.0, 0.26), (0.0, 0.0, 0.26), (0.0, 0.0, 0.26), (0.0, 0.0, 0.26), (0.0, 0.0, 0.26), (0.0, 0.0, 0.26), (0.0, 0.0, 0.26), (0.0, 0.0, 0.26), (0.0, 0.0, 0.26), (0.0, 0.0, 0.26), (0.0, 0.0, 0.26), (0.0, 0.0, 0.26), (0.0, 0.0, 0.26), (0.0, 0.0, 0.26), (0.0, 0.0, 0.26), (0.0, 0.0, 0.26), (0.0, 0.0, 0.26), (0.0, 0.0, 0.26), (0.0, 0.0, 0.26), (0.0, 0.0, 0.26), (0.0, 0.0, 0.26), (0.0, 0.0, 0.26), (0.0, 0.0, 0.26), (0.0, 0.0, 0.26), (0.0, 0.0, 0.26), (0.0, 0.0, 0.26), (0.0, 0.0, 0.26), (0.0, 0.0, 0.26), (0.0, 0.0, 0.26), (0.0, 0.0, 0.26), (0.0, 0.0, 0.26), (0.0, 0.0, 0.26), (0.0, 0.0, 0.26), (0.0, 0.0, 0.26), (0.0, 0.0, 0.26), (0.0, 0.0, 0.26)], [], [(0, 1, 65, 64), (1, 2, 66, 65), (2, 3, 67, 66), (3, 4, 68, 67), (4, 5, 69, 68), (5, 6, 70, 69), (6, 7, 71, 70), (7, 8, 72, 71), (8, 9, 73, 72), (9, 10, 74, 73), (10, 11, 75, 74), (11, 12, 76, 75), (12, 13, 77, 76), (13, 14, 78, 77), (14, 15, 79, 78), (15, 16, 80, 79), (16, 17, 81, 80), (17, 18, 82, 81), (18, 19, 83, 82), (19, 20, 84, 83), (20, 21, 85, 84), (21, 22, 86, 85), (22, 23, 87, 86), (23, 24, 88, 87), (24, 25, 89, 88), (25, 26, 90, 89), (26, 27, 91, 90), (27, 28, 92, 91), (28, 29, 93, 92), (29, 30, 94, 93), (30, 31, 95, 94), (31, 32, 96, 95), (32, 33, 97, 96), (33, 34, 98, 97), (34, 35, 99, 98), (35, 36, 100, 99), (36, 37, 101, 100), (37, 38, 102, 101), (38, 39, 103, 102), (39, 40, 104, 103), (40, 41, 105, 104), (41, 42, 106, 105), (42, 43, 107, 106), (43, 44, 108, 107), (44, 45, 109, 108), (45, 46, 110, 109), (46, 47, 111, 110), (47, 48, 112, 111), (48, 49, 113, 112), (49, 50, 114, 113), (50, 51, 115, 114), (51, 52, 116, 115), (52, 53, 117, 116), (53, 54, 118, 117), (54, 55, 119, 118), (55, 56, 120, 119), (56, 57, 121, 120), (57, 58, 122, 121), (58, 59, 123, 122), (59, 60, 124, 123), (60, 61, 125, 124), (61, 62, 126, 125), (62, 63, 127, 126), (63, 0, 64, 127), (64, 65, 129, 128), (65, 66, 130, 129), (66, 67, 131, 130), (67, 68, 132, 131), (68, 69, 133, 132), (69, 70, 134, 133), (70, 71, 135, 134), (71, 72, 136, 135), (72, 73, 137, 136), (73, 74, 138, 137), (74, 75, 139, 138), (75, 76, 140, 139), (76, 77, 141, 140), (77, 78, 142, 141), (78, 79, 143, 142), (79, 80, 144, 143), (80, 81, 145, 144), (81, 82, 146, 145), (82, 83, 147, 146), (83, 84, 148, 147), (84, 85, 149, 148), (85, 86, 150, 149), (86, 87, 151, 150), (87, 88, 152, 151), (88, 89, 153, 152), (89, 90, 154, 153), (90, 91, 155, 154), (91, 92, 156, 155), (92, 93, 157, 156), (93, 94, 158, 157), (94, 95, 159, 158), (95, 96, 160, 159), (96, 97, 161, 160), (97, 98, 162, 161), (98, 99, 163, 162), (99, 100, 164, 163), (100, 101, 165, 164), (101, 102, 166, 165), (102, 103, 167, 166), (103, 104, 168, 167), (104, 105, 169, 168), (105, 106, 170, 169), (106, 107, 171, 170), (107, 108, 172, 171), (108, 109, 173, 172), (109, 110, 174, 173), (110, 111, 175, 174), (111, 112, 176, 175), (112, 113, 177, 176), (113, 114, 178, 177), (114, 115, 179, 178), (115, 116, 180, 179), (116, 117, 181, 180), (117, 118, 182, 181), (118, 119, 183, 182), (119, 120, 184, 183), (120, 121, 185, 184), (121, 122, 186, 185), (122, 123, 187, 186), (123, 124, 188, 187), (124, 125, 189, 188), (125, 126, 190, 189), (126, 127, 191, 190), (127, 64, 128, 191), (128, 129, 193, 192), (129, 130, 194, 193), (130, 131, 195, 194), (131, 132, 196, 195), (132, 133, 197, 196), (133, 134, 198, 197), (134, 135, 199, 198), (135, 136, 200, 199), (136, 137, 201, 200), (137, 138, 202, 201), (138, 139, 203, 202), (139, 140, 204, 203), (140, 141, 205, 204), (141, 142, 206, 205), (142, 143, 207, 206), (143, 144, 208, 207), (144, 145, 209, 208), (145, 146, 210, 209), (146, 147, 211, 210), (147, 148, 212, 211), (148, 149, 213, 212), (149, 150, 214, 213), (150, 151, 215, 214), (151, 152, 216, 215), (152, 153, 217, 216), (153, 154, 218, 217), (154, 155, 219, 218), (155, 156, 220, 219), (156, 157, 221, 220), (157, 158, 222, 221), (158, 159, 223, 222), (159, 160, 224, 223), (160, 161, 225, 224), (161, 162, 226, 225), (162, 163, 227, 226), (163, 164, 228, 227), (164, 165, 229, 228), (165, 166, 230, 229), (166, 167, 231, 230), (167, 168, 232, 231), (168, 169, 233, 232), (169, 170, 234, 233), (170, 171, 235, 234), (171, 172, 236, 235), (172, 173, 237, 236), (173, 174, 238, 237), (174, 175, 239, 238), (175, 176, 240, 239), (176, 177, 241, 240), (177, 178, 242, 241), (178, 179, 243, 242), (179, 180, 244, 243), (180, 181, 245, 244), (181, 182, 246, 245), (182, 183, 247, 246), (183, 184, 248, 247), (184, 185, 249, 248), (185, 186, 250, 249), (186, 187, 251, 250), (187, 188, 252, 251), (188, 189, 253, 252), (189, 190, 254, 253), (190, 191, 255, 254), (191, 128, 192, 255), (192, 193, 257, 256), (193, 194, 258, 257), (194, 195, 259, 258), (195, 196, 260, 259), (196, 197, 261, 260), (197, 198, 262, 261), (198, 199, 263, 262), (199, 200, 264, 263), (200, 201, 265, 264), (201, 202, 266, 265), (202, 203, 267, 266), (203, 204, 268, 267), (204, 205, 269, 268), (205, 206, 270, 269), (206, 207, 271, 270), (207, 208, 272, 271), (208, 209, 273, 272), (209, 210, 274, 273), (210, 211, 275, 274), (211, 212, 276, 275), (212, 213, 277, 276), (213, 214, 278, 277), (214, 215, 279, 278), (215, 216, 280, 279), (216, 217, 281, 280), (217, 218, 282, 281), (218, 219, 283, 282), (219, 220, 284, 283), (220, 221, 285, 284), (221, 222, 286, 285), (222, 223, 287, 286), (223, 224, 288, 287), (224, 225, 289, 288), (225, 226, 290, 289), (226, 227, 291, 290), (227, 228, 292, 291), (228, 229, 293, 292), (229, 230, 294, 293), (230, 231, 295, 294), (231, 232, 296, 295), (232, 233, 297, 296), (233, 234, 298, 297), (234, 235, 299, 298), (235, 236, 300, 299), (236, 237, 301, 300), (237, 238, 302, 301), (238, 239, 303, 302), (239, 240, 304, 303), (240, 241, 305, 304), (241, 242, 306, 305), (242, 243, 307, 306), (243, 244, 308, 307), (244, 245, 309, 308), (245, 246, 310, 309), (246, 247, 311, 310), (247, 248, 312, 311), (248, 249, 313, 312), (249, 250, 314, 313), (250, 251, 315, 314), (251, 252, 316, 315), (252, 253, 317, 316), (253, 254, 318, 317), (254, 255, 319, 318), (255, 192, 256, 319), (256, 257, 321, 320), (257, 258, 322, 321), (258, 259, 323, 322), (259, 260, 324, 323), (260, 261, 325, 324), (261, 262, 326, 325), (262, 263, 327, 326), (263, 264, 328, 327), (264, 265, 329, 328), (265, 266, 330, 329), (266, 267, 331, 330), (267, 268, 332, 331), (268, 269, 333, 332), (269, 270, 334, 333), (270, 271, 335, 334), (271, 272, 336, 335), (272, 273, 337, 336), (273, 274, 338, 337), (274, 275, 339, 338), (275, 276, 340, 339), (276, 277, 341, 340), (277, 278, 342, 341), (278, 279, 343, 342), (279, 280, 344, 343), (280, 281, 345, 344), (281, 282, 346, 345), (282, 283, 347, 346), (283, 284, 348, 347), (284, 285, 349, 348), (285, 286, 350, 349), (286, 287, 351, 350), (287, 288, 352, 351), (288, 289, 353, 352), (289, 290, 354, 353), (290, 291, 355, 354), (291, 292, 356, 355), (292, 293, 357, 356), (293, 294, 358, 357), (294, 295, 359, 358), (295, 296, 360, 359), (296, 297, 361, 360), (297, 298, 362, 361), (298, 299, 363, 362), (299, 300, 364, 363), (300, 301, 365, 364), (301, 302, 366, 365), (302, 303, 367, 366), (303, 304, 368, 367), (304, 305, 369, 368), (305, 306, 370, 369), (306, 307, 371, 370), (307, 308, 372, 371), (308, 309, 373, 372), (309, 310, 374, 373), (310, 311, 375, 374), (311, 312, 376, 375), (312, 313, 377, 376), (313, 314, 378, 377), (314, 315, 379, 378), (315, 316, 380, 379), (316, 317, 381, 380), (317, 318, 382, 381), (318, 319, 383, 382), (319, 256, 320, 383)])
me_opal_glass_dome.polygons.foreach_set('use_smooth', [True] * 320)
me_opal_glass_dome.materials.append(mat_porcelain_white)
me_opal_glass_dome.update()
me_cone_002 = bpy.data.meshes.new('Cone.002')
me_cone_002.from_pydata([(0.0, 0.0819, 0.1566), (0.0, 0.0819, 0.1617), (0.01598, 0.08033, 0.1566), (0.01598, 0.08033, 0.1617), (0.03134, 0.07567, 0.1566), (0.03134, 0.07567, 0.1617), (0.0455, 0.0681, 0.1566), (0.0455, 0.0681, 0.1617), (0.05791, 0.05791, 0.1566), (0.05791, 0.05791, 0.1617), (0.0681, 0.0455, 0.1566), (0.0681, 0.0455, 0.1617), (0.07567, 0.03134, 0.1566), (0.07567, 0.03134, 0.1617), (0.08033, 0.01598, 0.1566), (0.08033, 0.01598, 0.1617), (0.0819, 0.0, 0.1566), (0.0819, 0.0, 0.1617), (0.08033, -0.01598, 0.1566), (0.08033, -0.01598, 0.1617), (0.07567, -0.03134, 0.1566), (0.07567, -0.03134, 0.1617), (0.0681, -0.0455, 0.1566), (0.0681, -0.0455, 0.1617), (0.05791, -0.05791, 0.1566), (0.05791, -0.05791, 0.1617), (0.0455, -0.0681, 0.1566), (0.0455, -0.0681, 0.1617), (0.03134, -0.07567, 0.1566), (0.03134, -0.07567, 0.1617), (0.01598, -0.08033, 0.1566), (0.01598, -0.08033, 0.1617), (0.0, -0.0819, 0.1566), (0.0, -0.0819, 0.1617), (-0.01598, -0.08033, 0.1566), (-0.01598, -0.08033, 0.1617), (-0.03134, -0.07567, 0.1566), (-0.03134, -0.07567, 0.1617), (-0.0455, -0.0681, 0.1566), (-0.0455, -0.0681, 0.1617), (-0.05791, -0.05791, 0.1566), (-0.05791, -0.05791, 0.1617), (-0.0681, -0.0455, 0.1566), (-0.0681, -0.0455, 0.1617), (-0.07567, -0.03134, 0.1566), (-0.07567, -0.03134, 0.1617), (-0.08033, -0.01598, 0.1566), (-0.08033, -0.01598, 0.1617), (-0.0819, 0.0, 0.1566), (-0.0819, 0.0, 0.1617), (-0.08033, 0.01598, 0.1566), (-0.08033, 0.01598, 0.1617), (-0.07567, 0.03134, 0.1566), (-0.07567, 0.03134, 0.1617), (-0.0681, 0.0455, 0.1566), (-0.0681, 0.0455, 0.1617), (-0.05791, 0.05791, 0.1566), (-0.05791, 0.05791, 0.1617), (-0.0455, 0.0681, 0.1566), (-0.0455, 0.0681, 0.1617), (-0.03134, 0.07567, 0.1566), (-0.03134, 0.07567, 0.1617), (-0.01598, 0.08033, 0.1566), (-0.01598, 0.08033, 0.1617)], [], [(0, 1, 3, 2), (2, 3, 5, 4), (4, 5, 7, 6), (6, 7, 9, 8), (8, 9, 11, 10), (10, 11, 13, 12), (12, 13, 15, 14), (14, 15, 17, 16), (16, 17, 19, 18), (18, 19, 21, 20), (20, 21, 23, 22), (22, 23, 25, 24), (24, 25, 27, 26), (26, 27, 29, 28), (28, 29, 31, 30), (30, 31, 33, 32), (32, 33, 35, 34), (34, 35, 37, 36), (36, 37, 39, 38), (38, 39, 41, 40), (40, 41, 43, 42), (42, 43, 45, 44), (44, 45, 47, 46), (46, 47, 49, 48), (48, 49, 51, 50), (50, 51, 53, 52), (52, 53, 55, 54), (54, 55, 57, 56), (56, 57, 59, 58), (58, 59, 61, 60), (3, 1, 63, 61, 59, 57, 55, 53, 51, 49, 47, 45, 43, 41, 39, 37, 35, 33, 31, 29, 27, 25, 23, 21, 19, 17, 15, 13, 11, 9, 7, 5), (60, 61, 63, 62), (62, 63, 1, 0), (0, 2, 4, 6, 8, 10, 12, 14, 16, 18, 20, 22, 24, 26, 28, 30, 32, 34, 36, 38, 40, 42, 44, 46, 48, 50, 52, 54, 56, 58, 60, 62)])
me_cone_002.polygons.foreach_set('use_smooth', [1, 1, 1, 1, 1, 1, 1, 1, 1, 1, 1, 1, 1, 1, 1, 1, 1, 1, 1, 1, 1, 1, 1, 1, 1, 1, 1, 1, 1, 1, 0, 1, 1, 0])
_uv = me_cone_002.uv_layers.new(name='UVMap')
_uv.uv.foreach_set('vector', [1.0, 0.5, 1.0, 1.0, 0.9688, 1.0, 0.9688, 0.5, 0.9688, 0.5, 0.9688, 1.0, 0.9375, 1.0, 0.9375, 0.5, 0.9375, 0.5, 0.9375, 1.0, 0.9062, 1.0, 0.9062, 0.5, 0.9062, 0.5, 0.9062, 1.0, 0.875, 1.0, 0.875, 0.5, 0.875, 0.5, 0.875, 1.0, 0.8438, 1.0, 0.8438, 0.5, 0.8438, 0.5, 0.8438, 1.0, 0.8125, 1.0, 0.8125, 0.5, 0.8125, 0.5, 0.8125, 1.0, 0.7812, 1.0, 0.7812, 0.5, 0.7812, 0.5, 0.7812, 1.0, 0.75, 1.0, 0.75, 0.5, 0.75, 0.5, 0.75, 1.0, 0.7188, 1.0, 0.7188, 0.5, 0.7188, 0.5, 0.7188, 1.0, 0.6875, 1.0, 0.6875, 0.5, 0.6875, 0.5, 0.6875, 1.0, 0.6562, 1.0, 0.6562, 0.5, 0.6562, 0.5, 0.6562, 1.0, 0.625, 1.0, 0.625, 0.5, 0.625, 0.5, 0.625, 1.0, 0.5938, 1.0, 0.5938, 0.5, 0.5938, 0.5, 0.5938, 1.0, 0.5625, 1.0, 0.5625, 0.5, 0.5625, 0.5, 0.5625, 1.0, 0.5312, 1.0, 0.5312, 0.5, 0.5312, 0.5, 0.5312, 1.0, 0.5, 1.0, 0.5, 0.5, 0.5, 0.5, 0.5, 1.0, 0.4688, 1.0, 0.4688, 0.5, 0.4688, 0.5, 0.4688, 1.0, 0.4375, 1.0, 0.4375, 0.5, 0.4375, 0.5, 0.4375, 1.0, 0.4062, 1.0, 0.4062, 0.5, 0.4062, 0.5, 0.4062, 1.0, 0.375, 1.0, 0.375, 0.5, 0.375, 0.5, 0.375, 1.0, 0.3438, 1.0, 0.3438, 0.5, 0.3438, 0.5, 0.3438, 1.0, 0.3125, 1.0, 0.3125, 0.5, 0.3125, 0.5, 0.3125, 1.0, 0.2812, 1.0, 0.2812, 0.5, 0.2812, 0.5, 0.2812, 1.0, 0.25, 1.0, 0.25, 0.5, 0.25, 0.5, 0.25, 1.0, 0.2188, 1.0, 0.2188, 0.5, 0.2188, 0.5, 0.2188, 1.0, 0.1875, 1.0, 0.1875, 0.5, 0.1875, 0.5, 0.1875, 1.0, 0.1562, 1.0, 0.1562, 0.5, 0.1562, 0.5, 0.1562, 1.0, 0.125, 1.0, 0.125, 0.5, 0.125, 0.5, 0.125, 1.0, 0.09375, 1.0, 0.09375, 0.5, 0.09375, 0.5, 0.09375, 1.0, 0.0625, 1.0, 0.0625, 0.5, 0.2968, 0.4854, 0.25, 0.49, 0.2032, 0.4854, 0.1582, 0.4717, 0.1167, 0.4496, 0.08029, 0.4197, 0.05045, 0.3833, 0.02827, 0.3418, 0.01461, 0.2968, 0.01, 0.25, 0.01461, 0.2032, 0.02827, 0.1582, 0.05045, 0.1167, 0.08029, 0.08029, 0.1167, 0.05045, 0.1582, 0.02827, 0.2032, 0.01461, 0.25, 0.01, 0.2968, 0.01461, 0.3418, 0.02827, 0.3833, 0.05045, 0.4197, 0.08029, 0.4496, 0.1167, 0.4717, 0.1582, 0.4854, 0.2032, 0.49, 0.25, 0.4854, 0.2968, 0.4717, 0.3418, 0.4496, 0.3833, 0.4197, 0.4197, 0.3833, 0.4496, 0.3418, 0.4717, 0.0625, 0.5, 0.0625, 1.0, 0.03125, 1.0, 0.03125, 0.5, 0.03125, 0.5, 0.03125, 1.0, 0.0, 1.0, 0.0, 0.5, 0.75, 0.49, 0.7968, 0.4854, 0.8418, 0.4717, 0.8833, 0.4496, 0.9197, 0.4197, 0.9496, 0.3833, 0.9717, 0.3418, 0.9854, 0.2968, 0.99, 0.25, 0.9854, 0.2032, 0.9717, 0.1582, 0.9496, 0.1167, 0.9197, 0.08029, 0.8833, 0.05045, 0.8418, 0.02827, 0.7968, 0.01461, 0.75, 0.01, 0.7032, 0.01461, 0.6582, 0.02827, 0.6167, 0.05045, 0.5803, 0.08029, 0.5504, 0.1167, 0.5283, 0.1582, 0.5146, 0.2032, 0.51, 0.25, 0.5146, 0.2968, 0.5283, 0.3418, 0.5504, 0.3833, 0.5803, 0.4197, 0.6167, 0.4496, 0.6582, 0.4717, 0.7032, 0.4854])
me_cone_002.materials.append(mat_warm_light)
me_cone_002.update()
me_cone_003 = bpy.data.meshes.new('Cone.003')
me_cone_003.from_pydata([(0.027, 0.005, 0.025), (0.027, 0.005, 0.02806), (0.02891, 0.004619, 0.025), (0.02891, 0.004619, 0.02806), (0.03054, 0.003536, 0.025), (0.03054, 0.003536, 0.02806), (0.03162, 0.001913, 0.025), (0.03162, 0.001913, 0.02806), (0.032, 0.0, 0.025), (0.032, 0.0, 0.02806), (0.03162, -0.001913, 0.025), (0.03162, -0.001913, 0.02806), (0.03054, -0.003536, 0.025), (0.03054, -0.003536, 0.02806), (0.02891, -0.004619, 0.025), (0.02891, -0.004619, 0.02806), (0.027, -0.005, 0.025), (0.027, -0.005, 0.02806), (0.02509, -0.004619, 0.025), (0.02509, -0.004619, 0.02806), (0.02346, -0.003536, 0.025), (0.02346, -0.003536, 0.02806), (0.02238, -0.001913, 0.025), (0.02238, -0.001913, 0.02806), (0.022, 0.0, 0.025), (0.022, 0.0, 0.02806), (0.02238, 0.001913, 0.025), (0.02238, 0.001913, 0.02806), (0.02346, 0.003536, 0.025), (0.02346, 0.003536, 0.02806), (0.02509, 0.004619, 0.025), (0.02509, 0.004619, 0.02806)], [], [(0, 1, 3, 2), (2, 3, 5, 4), (4, 5, 7, 6), (6, 7, 9, 8), (8, 9, 11, 10), (10, 11, 13, 12), (12, 13, 15, 14), (14, 15, 17, 16), (16, 17, 19, 18), (18, 19, 21, 20), (20, 21, 23, 22), (22, 23, 25, 24), (24, 25, 27, 26), (26, 27, 29, 28), (3, 1, 31, 29, 27, 25, 23, 21, 19, 17, 15, 13, 11, 9, 7, 5), (28, 29, 31, 30), (30, 31, 1, 0), (0, 2, 4, 6, 8, 10, 12, 14, 16, 18, 20, 22, 24, 26, 28, 30)])
me_cone_003.polygons.foreach_set('use_smooth', [1, 1, 1, 1, 1, 1, 1, 1, 1, 1, 1, 1, 1, 1, 0, 1, 1, 0])
_uv = me_cone_003.uv_layers.new(name='UVMap')
_uv.uv.foreach_set('vector', [1.0, 0.5, 1.0, 1.0, 0.9375, 1.0, 0.9375, 0.5, 0.9375, 0.5, 0.9375, 1.0, 0.875, 1.0, 0.875, 0.5, 0.875, 0.5, 0.875, 1.0, 0.8125, 1.0, 0.8125, 0.5, 0.8125, 0.5, 0.8125, 1.0, 0.75, 1.0, 0.75, 0.5, 0.75, 0.5, 0.75, 1.0, 0.6875, 1.0, 0.6875, 0.5, 0.6875, 0.5, 0.6875, 1.0, 0.625, 1.0, 0.625, 0.5, 0.625, 0.5, 0.625, 1.0, 0.5625, 1.0, 0.5625, 0.5, 0.5625, 0.5, 0.5625, 1.0, 0.5, 1.0, 0.5, 0.5, 0.5, 0.5, 0.5, 1.0, 0.4375, 1.0, 0.4375, 0.5, 0.4375, 0.5, 0.4375, 1.0, 0.375, 1.0, 0.375, 0.5, 0.375, 0.5, 0.375, 1.0, 0.3125, 1.0, 0.3125, 0.5, 0.3125, 0.5, 0.3125, 1.0, 0.25, 1.0, 0.25, 0.5, 0.25, 0.5, 0.25, 1.0, 0.1875, 1.0, 0.1875, 0.5, 0.1875, 0.5, 0.1875, 1.0, 0.125, 1.0, 0.125, 0.5, 0.3418, 0.4717, 0.25, 0.49, 0.1582, 0.4717, 0.08029, 0.4197, 0.02827, 0.3418, 0.01, 0.25, 0.02827, 0.1582, 0.08029, 0.08029, 0.1582, 0.02827, 0.25, 0.01, 0.3418, 0.02827, 0.4197, 0.08029, 0.4717, 0.1582, 0.49, 0.25, 0.4717, 0.3418, 0.4197, 0.4197, 0.125, 0.5, 0.125, 1.0, 0.0625, 1.0, 0.0625, 0.5, 0.0625, 0.5, 0.0625, 1.0, 0.0, 1.0, 0.0, 0.5, 0.75, 0.49, 0.8418, 0.4717, 0.9197, 0.4197, 0.9717, 0.3418, 0.99, 0.25, 0.9717, 0.1582, 0.9197, 0.08029, 0.8418, 0.02827, 0.75, 0.01, 0.6582, 0.02827, 0.5803, 0.08029, 0.5283, 0.1582, 0.51, 0.25, 0.5283, 0.3418, 0.5803, 0.4197, 0.6582, 0.4717])
me_cone_003.materials.append(mat_graphite_metal)
me_cone_003.update()

# ---- objects
ob_weighted_lamp_foot = bpy.data.objects.new('weighted lamp foot', me_cone)
ob_satin_stem = bpy.data.objects.new('satin stem', me_cone_001)
ob_opal_glass_dome = bpy.data.objects.new('opal glass dome', me_opal_glass_dome)
ob_warm_underside_diffuser = bpy.data.objects.new('warm underside diffuser', me_cone_002)
ob_touch_control = bpy.data.objects.new('touch control', me_cone_003)

# ---- transforms, parenting, visibility, modifiers, constraints
ob_weighted_lamp_foot.location = (0.0, 0.0, 0.0)
ob_satin_stem.location = (0.0, 0.0, 0.0)
ob_opal_glass_dome.location = (0.0, 0.0, 0.0)
ob_warm_underside_diffuser.location = (0.0, 0.0, 0.0)
ob_touch_control.location = (0.0, 0.0, 0.0)

# ---- collection membership
col_collection.objects.link(ob_weighted_lamp_foot)
col_collection.objects.link(ob_satin_stem)
col_collection.objects.link(ob_opal_glass_dome)
col_collection.objects.link(ob_warm_underside_diffuser)
col_collection.objects.link(ob_touch_control)

# ---- scene / render settings (as saved in the file)
scene.frame_start = 1; scene.frame_end = 250; scene.frame_set(1)
scene.render.engine = 'BLENDER_EEVEE_NEXT'
scene.render.bake_bias = 0.0
scene.render.bake_samples = 0
scene.render.compositor_device = 'GPU'
scene.eevee.use_volume_custom_range = False
scene.eevee.fast_gi_thickness_near = 0.1
scene.eevee.fast_gi_thickness_far = 0.0
scene.eevee.ray_tracing_options.screen_trace_thickness = 0.1
bpy.context.view_layer.update()

# ---- added for rendering (the .blend has no active camera and no usable light): camera, sun
cam_auto = bpy.data.cameras.new('AutoCamera')
cam_auto.lens = 50.0
cam_auto.sensor_width = 36.0
cam_auto.clip_end = 1000.0
ob_auto_camera = bpy.data.objects.new('AutoCamera', cam_auto)
scene.collection.objects.link(ob_auto_camera)
ob_auto_camera.location = (0.33666, -0.403992, 0.399328)
ob_auto_camera.rotation_euler = (1.09748, -7.21219e-08, 0.694738)
scene.camera = ob_auto_camera
light_auto_sun = bpy.data.lights.new('AutoSun', 'SUN')
light_auto_sun.energy = 3.0
light_auto_sun.angle = 0.0523599
ob_auto_sun = bpy.data.objects.new('AutoSun', light_auto_sun)
scene.collection.objects.link(ob_auto_sun)
ob_auto_sun.rotation_euler = (0.872665, 0.174533, 0.523599)
bpy.context.view_layer.update()
